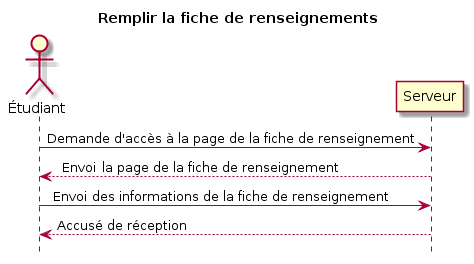

The diagram above was rendered by PlantUML. Its source (embedded in the PNG):
@startuml
title Remplir la fiche de renseignements 

actor Étudiant

Étudiant -> Serveur: Demande d'accès à la page de la fiche de renseignement 
Serveur --> Étudiant: Envois la page de la fiche de renseignement 

Étudiant -> Serveur: Envois des informations de la fiche de renseignement
Serveur --> Étudiant: Accusé de réception

hide footbox
@enduml